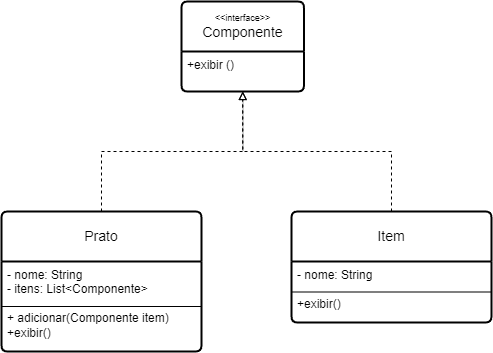

The diagram above was exported from draw.io. Its source (the exported page's mxGraphModel, read from the mxfile embedded in the PNG):
<mxGraphModel dx="940" dy="360" grid="1" gridSize="10" guides="1" tooltips="1" connect="1" arrows="1" fold="1" page="1" pageScale="1" pageWidth="827" pageHeight="1169" math="0" shadow="0">
  <root>
    <mxCell id="0" />
    <mxCell id="1" parent="0" />
    <mxCell id="8ADDDKyzatpP5SxbU38s-5" value="&lt;div style=&quot;font-size: 9px;&quot;&gt;&amp;lt;&amp;lt;interface&amp;gt;&amp;gt;&lt;/div&gt;Componente" style="swimlane;childLayout=stackLayout;horizontal=1;startSize=50;horizontalStack=0;rounded=1;fontSize=14;fontStyle=0;strokeWidth=2;resizeParent=0;resizeLast=1;shadow=0;dashed=0;align=center;arcSize=4;whiteSpace=wrap;html=1;" parent="1" vertex="1">
      <mxGeometry x="320" y="20" width="122.5" height="90" as="geometry" />
    </mxCell>
    <mxCell id="8ADDDKyzatpP5SxbU38s-6" value="+exibir ()" style="align=left;strokeColor=none;fillColor=none;spacingLeft=4;fontSize=12;verticalAlign=top;resizable=0;rotatable=0;part=1;html=1;" parent="8ADDDKyzatpP5SxbU38s-5" vertex="1">
      <mxGeometry y="50" width="122.5" height="40" as="geometry" />
    </mxCell>
    <mxCell id="8ADDDKyzatpP5SxbU38s-7" style="edgeStyle=orthogonalEdgeStyle;rounded=0;orthogonalLoop=1;jettySize=auto;html=1;entryX=0.5;entryY=1;entryDx=0;entryDy=0;dashed=1;endArrow=block;endFill=0;" parent="1" source="8ADDDKyzatpP5SxbU38s-8" target="8ADDDKyzatpP5SxbU38s-6" edge="1">
      <mxGeometry relative="1" as="geometry" />
    </mxCell>
    <mxCell id="8ADDDKyzatpP5SxbU38s-8" value="Prato" style="swimlane;childLayout=stackLayout;horizontal=1;startSize=50;horizontalStack=0;rounded=1;fontSize=14;fontStyle=0;strokeWidth=2;resizeParent=0;resizeLast=1;shadow=0;dashed=0;align=center;arcSize=4;whiteSpace=wrap;html=1;" parent="1" vertex="1">
      <mxGeometry x="140" y="230" width="200" height="140" as="geometry" />
    </mxCell>
    <mxCell id="8ADDDKyzatpP5SxbU38s-10" value="" style="endArrow=none;html=1;rounded=0;entryX=1;entryY=0.5;entryDx=0;entryDy=0;exitX=0;exitY=0.5;exitDx=0;exitDy=0;" parent="8ADDDKyzatpP5SxbU38s-8" source="8ADDDKyzatpP5SxbU38s-9" target="8ADDDKyzatpP5SxbU38s-9" edge="1">
      <mxGeometry width="50" height="50" relative="1" as="geometry">
        <mxPoint x="10" y="100" as="sourcePoint" />
        <mxPoint x="290" y="100" as="targetPoint" />
      </mxGeometry>
    </mxCell>
    <mxCell id="8ADDDKyzatpP5SxbU38s-9" value="-&amp;nbsp;&lt;span style=&quot;background-color: initial;&quot;&gt;nome:&amp;nbsp;&lt;/span&gt;String&lt;div&gt;&lt;span style=&quot;background-color: initial;&quot;&gt;- itens:&amp;nbsp;&lt;/span&gt;&lt;span style=&quot;background-color: initial;&quot;&gt;List&amp;lt;Componente&amp;gt;&amp;nbsp;&lt;/span&gt;&lt;/div&gt;&lt;div&gt;&lt;span style=&quot;background-color: initial;&quot;&gt;&lt;br&gt;&lt;/span&gt;&lt;/div&gt;&lt;div&gt;&lt;span style=&quot;background-color: initial;&quot;&gt;+&amp;nbsp;&lt;/span&gt;&lt;span style=&quot;background-color: initial;&quot;&gt;adicionar(Componente item)&lt;/span&gt;&lt;/div&gt;&lt;div&gt;&lt;span style=&quot;background-color: initial;&quot;&gt;+&lt;/span&gt;&lt;span style=&quot;background-color: initial;&quot;&gt;exibir()&lt;/span&gt;&lt;/div&gt;" style="align=left;strokeColor=none;fillColor=none;spacingLeft=4;fontSize=12;verticalAlign=top;resizable=0;rotatable=0;part=1;html=1;" parent="8ADDDKyzatpP5SxbU38s-8" vertex="1">
      <mxGeometry y="50" width="200" height="90" as="geometry" />
    </mxCell>
    <mxCell id="8ADDDKyzatpP5SxbU38s-11" value="Item" style="swimlane;childLayout=stackLayout;horizontal=1;startSize=50;horizontalStack=0;rounded=1;fontSize=14;fontStyle=0;strokeWidth=2;resizeParent=0;resizeLast=1;shadow=0;dashed=0;align=center;arcSize=4;whiteSpace=wrap;html=1;" parent="1" vertex="1">
      <mxGeometry x="430" y="230" width="200" height="111" as="geometry" />
    </mxCell>
    <mxCell id="8ADDDKyzatpP5SxbU38s-12" value="" style="endArrow=none;html=1;rounded=0;entryX=1;entryY=0.5;entryDx=0;entryDy=0;exitX=0;exitY=0.5;exitDx=0;exitDy=0;" parent="8ADDDKyzatpP5SxbU38s-11" source="8ADDDKyzatpP5SxbU38s-13" target="8ADDDKyzatpP5SxbU38s-13" edge="1">
      <mxGeometry width="50" height="50" relative="1" as="geometry">
        <mxPoint x="1" y="65.25" as="sourcePoint" />
        <mxPoint x="201" y="65.25" as="targetPoint" />
      </mxGeometry>
    </mxCell>
    <mxCell id="8ADDDKyzatpP5SxbU38s-13" value="-&amp;nbsp;&lt;span style=&quot;background-color: initial;&quot;&gt;nome:&amp;nbsp;&lt;/span&gt;String&amp;nbsp;&lt;div&gt;&lt;br&gt;&lt;/div&gt;&lt;div&gt;&lt;span style=&quot;background-color: initial;&quot;&gt;+&lt;/span&gt;&lt;span style=&quot;background-color: initial;&quot;&gt;exibir()&lt;/span&gt;&lt;/div&gt;" style="align=left;strokeColor=none;fillColor=none;spacingLeft=4;fontSize=12;verticalAlign=top;resizable=0;rotatable=0;part=1;html=1;" parent="8ADDDKyzatpP5SxbU38s-11" vertex="1">
      <mxGeometry y="50" width="200" height="61" as="geometry" />
    </mxCell>
    <mxCell id="8ADDDKyzatpP5SxbU38s-17" style="edgeStyle=orthogonalEdgeStyle;rounded=0;orthogonalLoop=1;jettySize=auto;html=1;entryX=0.5;entryY=1;entryDx=0;entryDy=0;dashed=1;endArrow=block;endFill=0;exitX=0.5;exitY=0;exitDx=0;exitDy=0;" parent="1" source="8ADDDKyzatpP5SxbU38s-11" target="8ADDDKyzatpP5SxbU38s-6" edge="1">
      <mxGeometry relative="1" as="geometry">
        <mxPoint x="250" y="240" as="sourcePoint" />
        <mxPoint x="391" y="120" as="targetPoint" />
      </mxGeometry>
    </mxCell>
  </root>
</mxGraphModel>